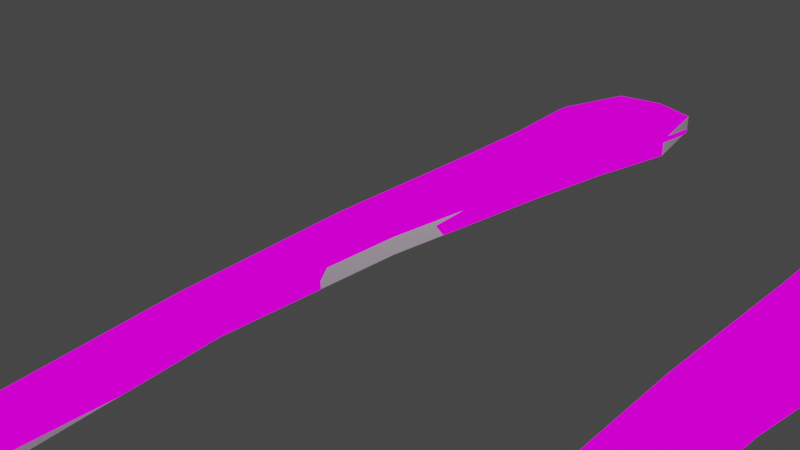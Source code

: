 # Source: BLD_Utensils.blend  (saved by Blender 2.93.20; exported with 4.5.12 LTS)
import bpy
from mathutils import Matrix  # noqa: F401  (used for matrix-valued properties, if any)

bpy.ops.wm.read_factory_settings(use_empty=True)
scene = bpy.context.scene
scene.name = 'Scene'

# ---- collections
col_collection = bpy.data.collections.new('Collection'); scene.collection.children.link(col_collection)
col_fork = bpy.data.collections.new('Fork'); scene.collection.children.link(col_fork)

# ---- images (referenced by path relative to the original .blend; pixels are not part of the script)
import os
ASSET_DIR = os.environ.get("B2B_ASSET_DIR", "")  # directory of the original .blend (textures are referenced by path, not embedded)
HERE = os.path.dirname(os.path.abspath(__file__))  # packed textures are extracted next to this script under _unpacked/

def load_image(name, relpath, width, height, colorspace="sRGB"):
    """Load a texture the original file referenced (path relative to the .blend, or extracted next to this script)."""
    p = next((c for c in (os.path.join(HERE, relpath), os.path.join(ASSET_DIR, relpath)) if relpath and os.path.exists(c)), "")
    if p:
        img = bpy.data.images.load(p, check_existing=True)
        img.name = name
    else:  # same state as the original file: an image datablock whose file is absent (Cycles renders it pink)
        img = bpy.data.images.new(name, width, height)
        img.source = "FILE"
        img.filepath = "//" + (relpath or name)
    img.colorspace_settings.name = colorspace
    return img
img_tex_meatcleaver_png = load_image('TEX_MeatCleaver.png', 'TEX_MeatCleaver.png', 1024, 1024, 'sRGB')

# ---- materials (node trees are filled in below, after node groups)
mat_utensils = bpy.data.materials.new('Utensils')
mat_material = bpy.data.materials.new('Material')
mat_material.alpha_threshold = 0.0
mat_material.line_color = (0.0, 0.0, 0.0, 1.0)

# ---- node groups
ng_auto_smooth = bpy.data.node_groups.new('Auto Smooth', 'GeometryNodeTree')
_s = ng_auto_smooth.interface.new_socket(name='Geometry', in_out='OUTPUT', socket_type='NodeSocketGeometry')
_s = ng_auto_smooth.interface.new_socket(name='Geometry', in_out='INPUT', socket_type='NodeSocketGeometry')
_s = ng_auto_smooth.interface.new_socket(name='Angle', in_out='INPUT', socket_type='NodeSocketFloat')
_s.subtype = 'ANGLE'
_s.min_value = 0.0
_s.max_value = 3.142
ng_auto_smooth.is_modifier = True
_N = ng_auto_smooth.nodes; _L = ng_auto_smooth.links
n0 = _N.new('NodeGroupOutput'); n0.name = 'Group Output'; n0.location = (480, -100)
n1 = _N.new('NodeGroupInput'); n1.name = 'Group Input'; n1.location = (-420, -300)
n2 = _N.new('NodeGroupInput'); n2.name = 'Group Input.001'; n2.location = (-60, -100)
n3 = _N.new('GeometryNodeSetShadeSmooth'); n3.name = 'Set Shade Smooth'; n3.location = (120, -100)
n3.domain = 'EDGE'
n4 = _N.new('GeometryNodeSetShadeSmooth'); n4.name = 'Set Shade Smooth.001'; n4.location = (300, -100)
n5 = _N.new('GeometryNodeInputMeshEdgeAngle'); n5.name = 'Edge Angle'; n5.location = (-420, -220)
n6 = _N.new('GeometryNodeInputEdgeSmooth'); n6.name = 'Is Edge Smooth'; n6.location = (-60, -160)
n7 = _N.new('GeometryNodeInputShadeSmooth'); n7.name = 'Is Face Smooth'; n7.location = (-240, -340)
n8 = _N.new('FunctionNodeBooleanMath'); n8.name = 'Boolean Math'; n8.location = (-60, -220)
n9 = _N.new('FunctionNodeCompare'); n9.name = 'Compare'; n9.location = (-240, -180)
n9.operation = 'LESS_EQUAL'
_L.new(n5.outputs[0], n9.inputs[0])
_L.new(n4.outputs[0], n0.inputs[0])
_L.new(n1.outputs[1], n9.inputs[1])
_L.new(n9.outputs[0], n8.inputs[0])
_L.new(n7.outputs[0], n8.inputs[1])
_L.new(n2.outputs[0], n3.inputs[0])
_L.new(n6.outputs[0], n3.inputs[1])
_L.new(n3.outputs[0], n4.inputs[0])
_L.new(n8.outputs[0], n3.inputs[2])
n0.is_active_output = True

# ---- material node trees
mat_utensils.use_nodes = True; mat_utensils.node_tree.nodes.clear()
_N = mat_utensils.node_tree.nodes; _L = mat_utensils.node_tree.links
n0 = _N.new('ShaderNodeOutputMaterial'); n0.name = 'Material Output'; n0.location = (373, 380)
n1 = _N.new('ShaderNodeTexImage'); n1.name = 'Image Texture'; n1.location = (-180, 417)
n1.image = img_tex_meatcleaver_png
n1.interpolation = 'Closest'
_L.new(n1.outputs[0], n0.inputs[0])
n0.is_active_output = True
mat_material.use_nodes = True; mat_material.node_tree.nodes.clear()
_N = mat_material.node_tree.nodes; _L = mat_material.node_tree.links
n0 = _N.new('ShaderNodeOutputMaterial'); n0.name = 'Material Output'; n0.location = (300, 300)
n1 = _N.new('ShaderNodeBsdfPrincipled'); n1.name = 'Principled BSDF'; n1.location = (10, 300)
n1.distribution = 'GGX'
n1.subsurface_method = 'BURLEY'
n1.inputs[2].default_value = 0.4
n1.inputs[3].default_value = 1.45
n1.inputs[27].default_value = (0.0, 0.0, 0.0, 1.0)
n1.inputs[28].default_value = 1.0
_L.new(n1.outputs[0], n0.inputs[0])
n0.is_active_output = True

# ---- world
world_world = bpy.data.worlds.new('World'); scene.world = world_world
world_world.use_nodes = True; world_world.node_tree.nodes.clear()
_N = world_world.node_tree.nodes; _L = world_world.node_tree.links
n0 = _N.new('ShaderNodeOutputWorld'); n0.name = 'World Output'; n0.location = (300, 300)
n1 = _N.new('ShaderNodeBackground'); n1.name = 'Background'; n1.location = (10, 300)
n1.inputs[0].default_value = (0.05088, 0.05088, 0.05088, 1.0)
_L.new(n1.outputs[0], n0.inputs[0])
n0.is_active_output = True
world_world.color = (0.05088, 0.05088, 0.05088)
world_world.use_sun_shadow = False
world_world.sun_shadow_jitter_overblur = 0.0

# ---- cameras
cam_camera = bpy.data.cameras.new('Camera')
cam_camera.clip_end = 100.0
cam_camera.ortho_scale = 7.314

# ---- lights
light_light = bpy.data.lights.new('Light', 'POINT')
light_light.transmission_factor = 0.0
light_light.energy = 1000.0
light_light.shadow_soft_size = 0.1
light_light.shadow_maximum_resolution = 0.006
light_light.use_absolute_resolution = True

# ---- meshes
me_spoon = bpy.data.meshes.new('Spoon')
me_spoon.from_pydata([(0.7371, 6.893, 0.6355), (0.7371, 6.895, 0.4417), (0.4027, -1.27, -0.1039), (0.4058, -1.267, -0.3379), (-0.7507, 6.893, 0.6355), (-0.7507, 6.895, 0.4417), (-0.4163, -1.27, -0.1039), (-0.006801, 6.894, 0.4417), (-0.006801, 6.893, 0.6355), (-0.5126, 4.852, 0.4417), (-0.398, 2.938, 0.4369), (-0.3118, -0.1817, 0.08018), (0.499, 4.848, 0.6355), (0.3844, 2.932, 0.6306), (0.2982, -0.1916, 0.2764), (-0.3118, -0.1916, 0.2764), (-0.398, 2.932, 0.6306), (-0.5126, 4.848, 0.6355), (0.2982, -0.1817, 0.08018), (0.3844, 2.938, 0.4369), (0.499, 4.852, 0.4417), (-0.006801, 4.85, 0.4417), (-0.006801, 2.933, 0.4367), (-0.006801, -0.1839, 0.08176), (-0.006801, 4.846, 0.6355), (-0.006801, 2.927, 0.6304), (-0.006801, -0.1939, 0.278), (-0.006801, 7.764, 0.4417), (-0.5109, 7.764, 0.4417), (0.4973, 7.763, 0.6355), (0.4973, 7.764, 0.4417), (-0.5109, 7.763, 0.6355), (-0.006801, 7.763, 0.6355), (-0.5967, 5.843, 0.6355), (0.5831, 5.845, 0.4417), (-0.5967, 5.845, 0.4417), (0.5831, 5.843, 0.6355), (-0.006801, 5.844, 0.4417), (-0.006801, 5.841, 0.6355), (-0.4194, -1.267, -0.3379), (-0.006801, -1.281, -0.1027), (-0.006801, -1.277, -0.3368), (1.337, -3.867, -0.1533), (1.124, -3.86, -0.4119), (-1.138, -3.86, -0.4119), (-0.006802, -3.923, -0.6877), (-0.006802, -3.932, -0.39), (-1.351, -3.867, -0.1533), (0.7462, -5.143, -0.04966), (0.6278, -4.963, -0.3222), (-0.6414, -4.963, -0.3222), (-0.006802, -5.293, -0.213), (-0.006802, -5.578, 0.01326), (-0.7598, -5.143, -0.04966), (1.085, -1.992, -0.1612), (1.414, -2.816, -0.1868), (1.23, -2.733, -0.4286), (0.9338, -1.894, -0.3979), (-1.244, -2.733, -0.4286), (-0.9474, -1.894, -0.3979), (-0.006802, -1.934, -0.5408), (-0.006802, -2.78, -0.7126), (-0.006802, -2.875, -0.4881), (-0.006802, -2.016, -0.3419), (-1.428, -2.816, -0.1868), (-1.123, -1.969, -0.1606)], [], [(26, 15, 6, 40), (3, 54, 57), (35, 33, 4, 5), (23, 18, 3, 41), (18, 14, 2, 3), (0, 1, 30, 29), (4, 8, 32, 31), (11, 23, 41, 39), (55, 62, 46, 42), (14, 26, 40, 2), (36, 38, 24, 12), (12, 24, 25, 13), (13, 25, 26, 14), (35, 37, 21, 9), (9, 21, 22, 10), (10, 22, 23, 11), (34, 36, 12, 20), (20, 12, 13, 19), (19, 13, 14, 18), (37, 34, 20, 21), (21, 20, 19, 22), (22, 19, 18, 23), (39, 6, 15, 11), (11, 15, 16, 10), (10, 16, 17, 9), (38, 33, 17, 24), (24, 17, 16, 25), (25, 16, 15, 26), (27, 32, 29, 30), (28, 31, 32, 27), (5, 4, 31, 28), (1, 7, 27, 30), (7, 5, 28, 27), (8, 0, 29, 32), (8, 4, 33, 38), (7, 1, 34, 37), (1, 0, 36, 34), (5, 7, 37, 35), (0, 8, 38, 36), (9, 17, 33, 35), (64, 58, 44, 47), (39, 59, 65), (39, 65, 6), (58, 61, 45, 44), (39, 41, 60, 59), (45, 43, 49, 51), (43, 42, 48, 49), (56, 55, 42, 43), (40, 6, 65, 63), (61, 56, 43, 45), (41, 3, 57, 60), (51, 52, 53, 50), (49, 48, 52, 51), (47, 44, 50, 53), (44, 45, 51, 50), (42, 46, 52, 48), (46, 47, 53, 52), (2, 40, 63, 54), (62, 64, 47, 46), (55, 56, 57, 54), (59, 60, 61, 58), (58, 64, 65, 59), (63, 65, 64, 62), (60, 57, 56, 61), (54, 63, 62, 55), (3, 2, 54)])
me_spoon.polygons.foreach_set('use_smooth', [True] * 66)
_k = set([(1, 30), (1, 34), (2, 54), (3, 18), (5, 28), (5, 35), (6, 65), (9, 10), (9, 35), (10, 11), (11, 39), (18, 19), (19, 20), (20, 34), (27, 28), (27, 30), (42, 48), (42, 55), (47, 53), (47, 64), (48, 52), (52, 53), (54, 55), (64, 65)])
me_spoon.attributes.new('sharp_edge', 'BOOLEAN', 'EDGE').data.foreach_set('value', [ (min(e.vertices), max(e.vertices)) in _k for e in me_spoon.edges])
_uv = me_spoon.uv_layers.new(name='UVMap')
_uv.uv.foreach_set('vector', [0.3203, 0.8633, 0.3906, 0.8633, 0.3906, 1.0, 0.3203, 1.0, 0.75, 0.6641, 0.8008, 0.6016, 0.7891, 0.6133, 0.6523, 0.2148, 0.6328, 0.2148, 0.6406, 0.09766, 0.6641, 0.1016, 0.3203, 0.8633, 0.3906, 0.8633, 0.3906, 1.0, 0.3203, 1.0, 0.7031, 0.1211, 0.6797, 0.125, 0.7109, 0.003906, 0.7383, 0.0, 0.707, 0.9023, 0.7305, 0.8984, 0.7383, 1.0, 0.7148, 1.0, 0.3906, 0.1094, 0.3203, 0.1094, 0.3203, 0.01562, 0.3906, 0.01562, 0.3906, 0.8633, 0.3203, 0.8633, 0.3203, 1.0, 0.3906, 1.0, 0.832, 0.5391, 0.7188, 0.5312, 0.7188, 0.4492, 0.8242, 0.4492, 0.3906, 0.8633, 0.3203, 0.8633, 0.3203, 1.0, 0.3906, 1.0, 0.3906, 0.2227, 0.3203, 0.2227, 0.3203, 0.332, 0.3906, 0.332, 0.3906, 0.332, 0.3203, 0.332, 0.3203, 0.5469, 0.3906, 0.5469, 0.3906, 0.5469, 0.3203, 0.5469, 0.3203, 0.8633, 0.3906, 0.8633, 0.3906, 0.2227, 0.3203, 0.2227, 0.3203, 0.332, 0.3906, 0.332, 0.3906, 0.332, 0.3203, 0.332, 0.3203, 0.5469, 0.3906, 0.5469, 0.3906, 0.5469, 0.3203, 0.5469, 0.3203, 0.8633, 0.3906, 0.8633, 0.7188, 0.7852, 0.6992, 0.7852, 0.6875, 0.6758, 0.7109, 0.6758, 0.7109, 0.6758, 0.6875, 0.6758, 0.6719, 0.4688, 0.6914, 0.4648, 0.6914, 0.4648, 0.6719, 0.4688, 0.6797, 0.125, 0.7031, 0.1211, 0.3203, 0.2227, 0.3906, 0.2227, 0.3906, 0.332, 0.3203, 0.332, 0.3203, 0.332, 0.3906, 0.332, 0.3906, 0.5469, 0.3203, 0.5469, 0.3203, 0.5469, 0.3906, 0.5469, 0.3906, 0.8633, 0.3203, 0.8633, 0.6719, 1.0, 0.6445, 0.9961, 0.6133, 0.875, 0.6367, 0.8789, 0.6367, 0.8789, 0.6133, 0.875, 0.6055, 0.5312, 0.625, 0.5352, 0.625, 0.5352, 0.6055, 0.5312, 0.6211, 0.3242, 0.6445, 0.3242, 0.3203, 0.2227, 0.3906, 0.2227, 0.3906, 0.332, 0.3203, 0.332, 0.3203, 0.332, 0.3906, 0.332, 0.3906, 0.5469, 0.3203, 0.5469, 0.3203, 0.5469, 0.3906, 0.5469, 0.3906, 0.8633, 0.3203, 0.8633, 0.8281, 0.168, 0.8516, 0.168, 0.8516, 0.2266, 0.8281, 0.2266, 0.8516, 0.168, 0.8281, 0.168, 0.8281, 0.1133, 0.8516, 0.1133, 0.6641, 0.1016, 0.6406, 0.09766, 0.6484, 0.0, 0.6719, 0.0, 0.3906, 0.1094, 0.3203, 0.1094, 0.3203, 0.01562, 0.3906, 0.01562, 0.3203, 0.1094, 0.3906, 0.1094, 0.3906, 0.01562, 0.3203, 0.01562, 0.3203, 0.1094, 0.3906, 0.1094, 0.3906, 0.01562, 0.3203, 0.01562, 0.3203, 0.1094, 0.3906, 0.1094, 0.3906, 0.2227, 0.3203, 0.2227, 0.3203, 0.1094, 0.3906, 0.1094, 0.3906, 0.2227, 0.3203, 0.2227, 0.7305, 0.8984, 0.707, 0.9023, 0.6992, 0.7852, 0.7188, 0.7852, 0.3906, 0.1094, 0.3203, 0.1094, 0.3203, 0.2227, 0.3906, 0.2227, 0.3906, 0.1094, 0.3203, 0.1094, 0.3203, 0.2227, 0.3906, 0.2227, 0.6445, 0.3242, 0.6211, 0.3242, 0.6328, 0.2148, 0.6523, 0.2148, 0.6836, 0.3359, 0.6172, 0.543, 0.625, 0.457, 0.6055, 0.4492, 0.6836, 0.6641, 0.6406, 0.6133, 0.625, 0.6094, 0.6836, 0.6641, 0.625, 0.6094, 0.6836, 0.6641, 0.6172, 0.543, 0.7188, 0.5391, 0.7188, 0.4492, 0.625, 0.457, 0.6836, 0.6641, 0.7188, 0.6641, 0.7188, 0.6094, 0.6406, 0.6133, 0.7188, 0.4492, 0.8086, 0.457, 0.7656, 0.3594, 0.7188, 0.3359, 0.8086, 0.457, 0.8242, 0.4492, 0.7773, 0.3477, 0.7656, 0.3594, 0.8125, 0.543, 0.832, 0.5391, 0.8242, 0.4492, 0.8086, 0.457, 0.7188, 0.6641, 0.6836, 0.6641, 0.625, 0.6094, 0.7188, 0.6016, 0.7188, 0.5391, 0.8125, 0.543, 0.8086, 0.457, 0.7188, 0.4492, 0.7188, 0.6641, 0.75, 0.6641, 0.7891, 0.6133, 0.7188, 0.6094, 0.7188, 0.3359, 0.7188, 0.3125, 0.6523, 0.3477, 0.6641, 0.3594, 0.7656, 0.3594, 0.7773, 0.3477, 0.7188, 0.3125, 0.7188, 0.3359, 0.6055, 0.4492, 0.625, 0.457, 0.6641, 0.3594, 0.6523, 0.3477, 0.625, 0.457, 0.7188, 0.4492, 0.7188, 0.3359, 0.6641, 0.3594, 0.8242, 0.4492, 0.7188, 0.4492, 0.7188, 0.3125, 0.7773, 0.3477, 0.7188, 0.4492, 0.6055, 0.4492, 0.6523, 0.3477, 0.7188, 0.3125, 0.75, 0.6641, 0.7188, 0.6641, 0.7188, 0.6016, 0.8008, 0.6016, 0.7188, 0.5312, 0.6836, 0.3359, 0.6055, 0.4492, 0.7188, 0.4492, 0.832, 0.5391, 0.8125, 0.543, 0.7891, 0.6133, 0.8008, 0.6016, 0.6406, 0.6133, 0.7188, 0.6094, 0.7188, 0.5391, 0.6172, 0.543, 0.6172, 0.543, 0.6836, 0.3359, 0.625, 0.6094, 0.6406, 0.6133, 0.7188, 0.6016, 0.625, 0.6094, 0.6836, 0.3359, 0.7188, 0.5312, 0.7188, 0.6094, 0.7891, 0.6133, 0.8125, 0.543, 0.7188, 0.5391, 0.8008, 0.6016, 0.7188, 0.6016, 0.7188, 0.5312, 0.832, 0.5391, 0.75, 0.6641, 0.75, 0.6641, 0.8008, 0.6016])
me_spoon.materials.append(mat_utensils)
me_spoon.use_remesh_preserve_volume = False
me_spoon.use_remesh_preserve_attributes = False
me_spoon.use_mirror_vertex_groups = False
me_spoon.update()
me_cube_002 = bpy.data.meshes.new('Cube.002')
me_cube_002.from_pydata([(0.6835, 7.985, 0.1332), (0.6835, 7.985, -0.1241), (-0.8043, 7.985, 0.1332), (-0.8043, 7.985, -0.1241), (-0.06038, 7.985, -0.1241), (-0.06038, 7.985, 0.1332), (-0.729, 5.542, -0.1241), (-0.729, 3.098, -0.1307), (0.6082, 5.542, 0.1332), (0.6082, 3.098, 0.1264), (-0.729, 3.098, 0.1264), (-0.729, 5.542, 0.1332), (0.6082, 3.098, -0.1307), (0.6082, 5.542, -0.1241), (-0.06038, 5.542, -0.1241), (-0.06038, 3.098, -0.1307), (-0.06038, 5.542, 0.1332), (-0.06038, 3.098, 0.1264), (-0.06038, 8.932, -0.1241), (-0.5645, 8.932, -0.1241), (0.4437, 8.932, 0.1332), (0.4437, 8.932, -0.1241), (-0.5645, 8.932, 0.1332), (-0.06038, 8.932, 0.1332), (-0.7512, 6.764, 0.1332), (0.6304, 6.764, -0.1241), (-0.7512, 6.764, -0.1241), (0.6304, 6.764, 0.1332), (-0.06038, 6.764, -0.1241), (-0.06038, 6.764, 0.1332), (0.6082, -8.645, 0.09484), (-0.9567, -8.645, -0.0009702), (0.6082, -8.645, -0.09678), (-0.1743, -8.645, -0.06623), (-0.1743, -8.645, 0.06429), (-0.5435, -13.0, -0.0009702), (0.6082, -13.0, 0.07052), (0.6082, -13.0, -0.07246), (-0.04982, -13.55, -0.06623), (-0.06241, -1.846, 0.05886), (-0.06038, -1.6, 0.08021), (-0.06241, -1.845, -0.06081), (-0.06038, -1.599, -0.08444), (0.6082, -1.599, -0.123), (0.6082, -1.845, -0.09129), (-0.733, -1.846, -0.0009702), (-0.729, -1.6, 0.05587), (0.6082, -1.6, 0.1187), (0.6082, -1.846, 0.08935), (-0.729, -1.599, -0.0601), (-0.04982, -13.55, 0.06429)], [], [(15, 12, 43, 42), (26, 24, 2, 3), (0, 1, 21, 20), (2, 5, 23, 22), (27, 29, 16, 8), (8, 16, 17, 9), (26, 28, 14, 6), (6, 14, 15, 7), (25, 27, 8, 13), (13, 8, 9, 12), (28, 25, 13, 14), (14, 13, 12, 15), (45, 41, 33, 31), (7, 10, 11, 6), (29, 24, 11, 16), (16, 11, 10, 17), (17, 10, 46, 40), (18, 23, 20, 21), (19, 22, 23, 18), (3, 2, 22, 19), (1, 4, 18, 21), (4, 3, 19, 18), (5, 0, 20, 23), (5, 2, 24, 29), (4, 1, 25, 28), (1, 0, 27, 25), (3, 4, 28, 26), (0, 5, 29, 27), (6, 11, 24, 26), (48, 39, 34, 30), (32, 30, 36, 37), (44, 48, 30, 32), (12, 9, 47, 43), (9, 17, 40, 47), (7, 15, 42, 49), (41, 44, 32, 33), (10, 7, 49, 46), (35, 31, 33, 38), (50, 36, 30, 34), (33, 32, 37, 38), (38, 37, 36, 50), (31, 35, 50, 34), (44, 41, 42, 43), (48, 44, 43, 47), (46, 49, 45), (45, 39, 40, 46), (41, 45, 49, 42), (39, 48, 47, 40), (39, 45, 31, 34), (38, 50, 35)])
me_cube_002.polygons.foreach_set('use_smooth', [True] * 50)
_k = set([(0, 20), (0, 27), (1, 21), (1, 25), (2, 22), (2, 24), (3, 19), (3, 26), (6, 7), (6, 26), (7, 49), (8, 9), (8, 27), (9, 47), (10, 11), (10, 46), (11, 24), (12, 13), (12, 43), (13, 25), (18, 19), (18, 21), (20, 23), (22, 23), (30, 36), (30, 48), (31, 35), (31, 45), (32, 37), (32, 44), (35, 38), (35, 50), (36, 50), (37, 38), (39, 45), (39, 48), (41, 44), (41, 45), (43, 44), (45, 46), (45, 49), (47, 48)])
me_cube_002.attributes.new('sharp_edge', 'BOOLEAN', 'EDGE').data.foreach_set('value', [ (min(e.vertices), max(e.vertices)) in _k for e in me_cube_002.edges])
_uv = me_cube_002.uv_layers.new(name='UVMap')
_uv.uv.foreach_set('vector', [0.3203, 0.5469, 0.3906, 0.5469, 0.3906, 0.9766, 0.3203, 0.9766, 0.4141, 0.2227, 0.3906, 0.2227, 0.3906, 0.1094, 0.4141, 0.1094, 0.3906, 0.1094, 0.4141, 0.1094, 0.4141, 0.01562, 0.3906, 0.01562, 0.3906, 0.1094, 0.3203, 0.1094, 0.3203, 0.01562, 0.3906, 0.01562, 0.3906, 0.2227, 0.3203, 0.2227, 0.3203, 0.332, 0.3906, 0.332, 0.3906, 0.332, 0.3203, 0.332, 0.3203, 0.5469, 0.3906, 0.5469, 0.3906, 0.2227, 0.3203, 0.2227, 0.3203, 0.332, 0.3906, 0.332, 0.3906, 0.332, 0.3203, 0.332, 0.3203, 0.5469, 0.3906, 0.5469, 0.4141, 0.2227, 0.3906, 0.2227, 0.3906, 0.332, 0.4141, 0.332, 0.4141, 0.332, 0.3906, 0.332, 0.3906, 0.5469, 0.4141, 0.5469, 0.3203, 0.2227, 0.3906, 0.2227, 0.3906, 0.332, 0.3203, 0.332, 0.3203, 0.332, 0.3906, 0.332, 0.3906, 0.5469, 0.3203, 0.5469, 0.6719, 0.9648, 0.7266, 0.9648, 0.7188, 0.4141, 0.6523, 0.4141, 0.4141, 0.5469, 0.3906, 0.5469, 0.3906, 0.332, 0.4141, 0.332, 0.3203, 0.2227, 0.3906, 0.2227, 0.3906, 0.332, 0.3203, 0.332, 0.3203, 0.332, 0.3906, 0.332, 0.3906, 0.5469, 0.3203, 0.5469, 0.3203, 0.5469, 0.3906, 0.5469, 0.3906, 0.9766, 0.3203, 0.9766, 0.4766, 0.01562, 0.4766, 0.0, 0.4141, 0.0, 0.4141, 0.01562, 0.4141, 0.01562, 0.4141, 0.0, 0.4766, 0.0, 0.4766, 0.01562, 0.4141, 0.1094, 0.3906, 0.1094, 0.3906, 0.01562, 0.4141, 0.01562, 0.3906, 0.1094, 0.3203, 0.1094, 0.3203, 0.01562, 0.3906, 0.01562, 0.3203, 0.1094, 0.3906, 0.1094, 0.3906, 0.01562, 0.3203, 0.01562, 0.3203, 0.1094, 0.3906, 0.1094, 0.3906, 0.01562, 0.3203, 0.01562, 0.3203, 0.1094, 0.3906, 0.1094, 0.3906, 0.2227, 0.3203, 0.2227, 0.3203, 0.1094, 0.3906, 0.1094, 0.3906, 0.2227, 0.3203, 0.2227, 0.4141, 0.1094, 0.3906, 0.1094, 0.3906, 0.2227, 0.4141, 0.2227, 0.3906, 0.1094, 0.3203, 0.1094, 0.3203, 0.2227, 0.3906, 0.2227, 0.3906, 0.1094, 0.3203, 0.1094, 0.3203, 0.2227, 0.3906, 0.2227, 0.4141, 0.332, 0.3906, 0.332, 0.3906, 0.2227, 0.4141, 0.2227, 0.7773, 0.9648, 0.7266, 0.9648, 0.7188, 0.4141, 0.7773, 0.4141, 0.7773, 0.4141, 0.7773, 0.4141, 0.7773, 0.05469, 0.7773, 0.05469, 0.7773, 0.9648, 0.7773, 0.9648, 0.7773, 0.4141, 0.7773, 0.4141, 0.4141, 0.5469, 0.3906, 0.5469, 0.3906, 0.9766, 0.4141, 0.9766, 0.3906, 0.5469, 0.3203, 0.5469, 0.3203, 0.9766, 0.3906, 0.9766, 0.3906, 0.5469, 0.3203, 0.5469, 0.3203, 0.9766, 0.3906, 0.9766, 0.7266, 0.9648, 0.7773, 0.9648, 0.7773, 0.4141, 0.7188, 0.4141, 0.3906, 0.5469, 0.4141, 0.5469, 0.4141, 0.9766, 0.3906, 0.9766, 0.6836, 0.05469, 0.6523, 0.4141, 0.7188, 0.4141, 0.7266, 0.007812, 0.7266, 0.007812, 0.7773, 0.05469, 0.7773, 0.4141, 0.7188, 0.4141, 0.7188, 0.4141, 0.7773, 0.4141, 0.7773, 0.05469, 0.7266, 0.007812, 0.7266, 0.007812, 0.7773, 0.05469, 0.7773, 0.05469, 0.7266, 0.007812, 0.6523, 0.4141, 0.6836, 0.05469, 0.7266, 0.007812, 0.7188, 0.4141, 0.3906, 1.0, 0.3203, 1.0, 0.3203, 0.9766, 0.3906, 0.9766, 0.3906, 1.0, 0.4141, 1.0, 0.4141, 0.9766, 0.3906, 0.9766, 0.3906, 0.9766, 0.4141, 0.9766, 0.3906, 1.0, 0.3906, 1.0, 0.3203, 1.0, 0.3203, 0.9766, 0.3906, 0.9766, 0.3203, 1.0, 0.3906, 1.0, 0.3906, 0.9766, 0.3203, 0.9766, 0.3203, 1.0, 0.3906, 1.0, 0.3906, 0.9766, 0.3203, 0.9766, 0.7266, 0.9648, 0.6719, 0.9648, 0.6523, 0.4141, 0.7188, 0.4141, 0.7266, 0.007812, 0.7266, 0.007812, 0.6836, 0.05469])
me_cube_002.materials.append(mat_utensils)
me_cube_002.use_remesh_preserve_volume = False
me_cube_002.use_remesh_preserve_attributes = False
me_cube_002.use_mirror_vertex_groups = False
me_cube_002.update()
me_cube_001 = bpy.data.meshes.new('Cube.001')
me_cube_001.from_pydata([(-0.8093, -3.725, -0.1129), (-0.8093, -3.725, 0.1129), (-0.8046, 3.718, 0.1129), (-0.8046, 3.718, -0.1128), (0.8088, 3.718, 0.1129), (0.8088, 3.718, -0.1129), (0.8043, -3.723, 0.1129), (0.8043, -3.723, -0.1129), (-0.5075, -3.717, -0.4568), (-0.5075, -3.717, 0.4568), (-0.5034, 3.718, -0.4568), (-0.5034, 3.718, 0.4568), (0.5034, -3.718, -0.4568), (0.5034, -3.718, 0.4568), (0.5076, 3.718, -0.4568), (0.5076, 3.718, 0.4568), (-0.8093, -4.092, -0.1295), (-0.8093, -4.092, 0.1295), (1.365, -4.208, 0.05908), (1.365, -4.208, -0.05908), (2.595, -4.452, 0.0), (0.9474, -12.94, 0.05908), (2.409, -12.91, 0.0), (0.9474, -12.94, -0.05908), (-1.587, -11.33, -0.1295), (-1.587, -11.33, 0.1295), (-0.8475, -6.324, 0.1295), (-1.059, -8.997, 0.1295), (1.255, -11.37, 0.05908), (1.405, -6.403, 0.05908), (1.396, -9.076, 0.05908), (-0.8475, -6.324, -0.1295), (-1.059, -8.997, -0.1295), (1.255, -11.37, -0.05908), (2.611, -6.408, 0.0), (2.537, -11.36, 0.0), (2.587, -9.081, 0.0), (1.405, -6.403, -0.05908), (1.396, -9.076, -0.05908), (-1.718, -12.02, 0.1295), (-0.8238, -13.0, 0.1295), (-1.528, -12.71, 0.1295), (-1.408, -12.21, 0.1295), (-1.272, -12.5, 0.1295), (-1.282, -11.91, 0.1295), (-0.9521, -12.62, 0.1295), (-0.9639, -11.79, 0.1295), (-0.507, -12.21, 0.1295), (-0.6343, -12.5, 0.1295), (-0.6455, -11.91, 0.1295), (-1.718, -12.02, -0.1295), (-0.8238, -13.0, -0.1295), (-1.528, -12.71, -0.1295), (-1.408, -12.21, -0.1295), (-1.272, -12.5, -0.1295), (-1.282, -11.91, -0.1295), (-0.6455, -11.91, 0.0), (-1.282, -11.91, 0.0), (-0.9521, -12.62, 0.0), (-1.408, -12.21, 0.0), (-1.272, -12.5, 0.0), (-0.9639, -11.79, 0.0), (-0.507, -12.21, 0.0), (-0.6343, -12.5, 0.0), (-0.9521, -12.62, -0.1295), (-0.9639, -11.79, -0.1295), (-0.507, -12.21, -0.1295), (-0.6343, -12.5, -0.1295), (-0.6455, -11.91, -0.1295)], [], [(15, 11, 9, 13), (3, 5, 14, 10), (6, 13, 9, 1), (6, 1, 17, 18), (27, 32, 24, 25), (2, 11, 15, 4), (2, 3, 0, 1), (8, 0, 3, 10), (0, 16, 17, 1), (9, 11, 2, 1), (15, 13, 6, 4), (35, 28, 21, 22), (41, 52, 51, 40), (14, 5, 7, 12), (54, 64, 52), (37, 38, 32, 31), (43, 41, 45), (46, 49, 28), (18, 29, 34, 20), (65, 33, 68), (18, 20, 19), (18, 17, 26, 29), (24, 50, 39, 25), (39, 50, 52, 41), (38, 37, 34, 36), (33, 38, 36, 35), (29, 26, 27, 30), (30, 27, 25, 28), (38, 33, 24, 32), (28, 35, 36, 30), (30, 36, 34, 29), (4, 5, 3, 2), (53, 52, 50), (43, 42, 41), (42, 39, 41), (41, 40, 45), (48, 45, 40), (40, 21, 48), (21, 28, 47), (48, 21, 47), (25, 39, 44), (39, 42, 44), (25, 44, 46), (49, 47, 28), (25, 46, 28), (24, 55, 50), (50, 55, 53), (63, 62, 66, 67), (62, 56, 68, 66), (57, 55, 65, 61), (24, 33, 65), (58, 63, 67, 64), (68, 33, 66), (51, 67, 23), (23, 66, 33), (18, 19, 7, 6), (24, 65, 55), (62, 47, 49, 56), (63, 48, 47, 62), (57, 61, 46, 44), (60, 59, 42, 43), (6, 7, 5, 4), (55, 57, 59, 53), (60, 43, 45, 58), (58, 45, 48, 63), (60, 54, 53, 59), (67, 66, 23), (65, 68, 56, 61), (44, 42, 59, 57), (26, 31, 32, 27), (19, 20, 34, 37), (60, 58, 64, 54), (46, 61, 56, 49), (52, 64, 51), (67, 51, 64), (7, 19, 16, 0), (19, 37, 31, 16), (40, 51, 23, 21), (21, 23, 22), (54, 52, 53), (35, 22, 23, 33), (7, 0, 8, 12), (14, 12, 8, 10), (16, 31, 26, 17)])
me_cube_001.polygons.foreach_set('use_smooth', [True] * 84)
_k = set([(0, 1), (0, 3), (0, 7), (0, 16), (1, 2), (1, 6), (1, 17), (2, 4), (3, 5), (4, 6), (5, 7), (6, 7), (6, 18), (7, 19), (16, 31), (17, 26), (19, 20), (20, 34), (21, 22), (21, 40), (22, 23), (22, 35), (23, 51), (24, 32), (24, 50), (25, 27), (25, 39), (26, 27), (31, 32), (34, 36), (35, 36), (39, 41), (40, 41), (42, 43), (42, 44), (43, 45), (44, 46), (45, 48), (46, 49), (47, 48), (47, 49), (50, 52), (51, 52), (53, 54), (53, 55), (54, 64), (55, 65), (64, 67), (65, 68), (66, 67), (66, 68)])
me_cube_001.attributes.new('sharp_edge', 'BOOLEAN', 'EDGE').data.foreach_set('value', [ (min(e.vertices), max(e.vertices)) in _k for e in me_cube_001.edges])
_uv = me_cube_001.uv_layers.new(name='UVMap')
_uv.uv.foreach_set('vector', [0.05469, 0.03906, 0.1797, 0.03906, 0.1797, 0.9609, 0.05469, 0.9609, 0.2187, 1.0, 0.01953, 1.0, 0.05469, 0.9609, 0.1797, 0.9609, 0.01953, 1.0, 0.05469, 0.9609, 0.1797, 0.9609, 0.2187, 1.0, 0.75, 1.0, 0.5781, 0.9844, 0.582, 0.9453, 0.8125, 0.9531, 0.707, 0.3711, 0.7305, 0.3711, 0.7305, 0.5234, 0.707, 0.5234, 0.2188, 0.0, 0.1797, 0.03906, 0.05469, 0.03906, 0.01953, 0.0, 0.6875, 0.01953, 0.7188, 0.01953, 0.7188, 0.9922, 0.6875, 0.9922, 0.1797, 0.03906, 0.2363, 0.03906, 0.2363, 0.9609, 0.1797, 0.9609, 0.7305, 0.02344, 0.7305, 0.05859, 0.707, 0.05859, 0.707, 0.02344, 0.1797, 0.9609, 0.1797, 0.03906, 0.2363, 0.03906, 0.2363, 0.9609, 0.05469, 0.03906, 0.05469, 0.9609, 0.001953, 0.9609, 0.001953, 0.03906, 1.0, 0.2031, 0.8633, 0.1914, 0.8438, 0.02344, 1.0, 0.03906, 0.707, 0.6172, 0.7305, 0.6172, 0.7305, 0.668, 0.707, 0.668, 0.05469, 0.9609, 0.001953, 0.9609, 0.001953, 0.03906, 0.05469, 0.03906, 0.6055, 0.05078, 0.6406, 0.03906, 0.5781, 0.02344, 0.8359, 0.7188, 0.8594, 0.4375, 0.5977, 0.4219, 0.5977, 0.7109, 0.6055, 0.05078, 0.5781, 0.02344, 0.6406, 0.03906, 0.6328, 0.1289, 0.668, 0.1172, 0.8633, 0.1914, 0.8125, 0.9531, 0.8359, 0.7188, 0.9648, 0.7305, 0.9453, 0.9375, 0.6328, 0.1289, 0.8633, 0.1914, 0.668, 0.1172, 0.7891, 0.75, 0.793, 0.6172, 0.8008, 0.75, 0.8125, 0.9531, 0.582, 0.9453, 0.5977, 0.7109, 0.8359, 0.7188, 0.7305, 0.5234, 0.7305, 0.5703, 0.707, 0.5703, 0.707, 0.5234, 0.707, 0.5703, 0.7305, 0.5703, 0.7305, 0.6172, 0.707, 0.6172, 0.8594, 0.4375, 0.8359, 0.7188, 0.9648, 0.7305, 0.9844, 0.4453, 0.8633, 0.1914, 0.8594, 0.4375, 0.9844, 0.4453, 1.0, 0.2031, 0.8359, 0.7188, 0.5977, 0.7109, 0.5977, 0.4219, 0.8594, 0.4375, 0.8594, 0.4375, 0.5977, 0.4219, 0.5625, 0.1719, 0.8633, 0.1914, 0.8594, 0.4375, 0.8633, 0.1914, 0.5625, 0.1719, 0.5977, 0.4219, 0.8633, 0.1914, 1.0, 0.2031, 0.9844, 0.4453, 0.8594, 0.4375, 0.8594, 0.4375, 0.9844, 0.4453, 0.9648, 0.7305, 0.8359, 0.7188, 0.7773, 0.2305, 0.7461, 0.2305, 0.7461, 0.01953, 0.7773, 0.01953, 0.5898, 0.07812, 0.5781, 0.02344, 0.5547, 0.09375, 0.6055, 0.05078, 0.5898, 0.07812, 0.5781, 0.02344, 0.5898, 0.07812, 0.5547, 0.09375, 0.5781, 0.02344, 0.5781, 0.02344, 0.6562, 0.0, 0.6406, 0.03906, 0.6719, 0.05469, 0.6406, 0.03906, 0.6562, 0.0, 0.6562, 0.0, 0.8438, 0.02344, 0.6719, 0.05469, 0.8438, 0.02344, 0.8633, 0.1914, 0.6836, 0.08594, 0.6719, 0.05469, 0.8438, 0.02344, 0.6836, 0.08594, 0.5625, 0.1719, 0.5547, 0.09375, 0.5977, 0.1133, 0.5547, 0.09375, 0.5898, 0.07812, 0.5977, 0.1133, 0.5625, 0.1719, 0.5977, 0.1133, 0.6328, 0.1289, 0.668, 0.1172, 0.6836, 0.08594, 0.8633, 0.1914, 0.5625, 0.1719, 0.6328, 0.1289, 0.8633, 0.1914, 0.5625, 0.1719, 0.5977, 0.1133, 0.5547, 0.09375, 0.5547, 0.09375, 0.5977, 0.1133, 0.5898, 0.07812, 0.6719, 0.05469, 0.6836, 0.08594, 0.6836, 0.08594, 0.6719, 0.05469, 0.6836, 0.08594, 0.668, 0.1172, 0.668, 0.1172, 0.6836, 0.08594, 0.5977, 0.1133, 0.5977, 0.1133, 0.6328, 0.1289, 0.6328, 0.1289, 0.5625, 0.1719, 0.8633, 0.1914, 0.6328, 0.1289, 0.6406, 0.03906, 0.6719, 0.05469, 0.6719, 0.05469, 0.6406, 0.03906, 0.668, 0.1172, 0.8633, 0.1914, 0.6836, 0.08594, 0.6562, 0.0, 0.6719, 0.05469, 0.8438, 0.02344, 0.8438, 0.02344, 0.6836, 0.08594, 0.8633, 0.1914, 0.7891, 0.75, 0.8008, 0.75, 0.8086, 0.8281, 0.7852, 0.8281, 0.5625, 0.1719, 0.6328, 0.1289, 0.5977, 0.1133, 0.6836, 0.08594, 0.6836, 0.08594, 0.668, 0.1172, 0.668, 0.1172, 0.6719, 0.05469, 0.6719, 0.05469, 0.6836, 0.08594, 0.6836, 0.08594, 0.5977, 0.1133, 0.6328, 0.1289, 0.6328, 0.1289, 0.5977, 0.1133, 0.6055, 0.05078, 0.5898, 0.07812, 0.5898, 0.07812, 0.6055, 0.05078, 0.7188, 0.01953, 0.7461, 0.01953, 0.7461, 0.9922, 0.7188, 0.9922, 0.5977, 0.1133, 0.5977, 0.1133, 0.5898, 0.07812, 0.5898, 0.07812, 0.6055, 0.05078, 0.6055, 0.05078, 0.6406, 0.03906, 0.6406, 0.03906, 0.6406, 0.03906, 0.6406, 0.03906, 0.6719, 0.05469, 0.6719, 0.05469, 0.6055, 0.05078, 0.6055, 0.05078, 0.5898, 0.07812, 0.5898, 0.07812, 0.6719, 0.05469, 0.6836, 0.08594, 0.8438, 0.02344, 0.6328, 0.1289, 0.668, 0.1172, 0.668, 0.1172, 0.6328, 0.1289, 0.5977, 0.1133, 0.5898, 0.07812, 0.5898, 0.07812, 0.5977, 0.1133, 0.707, 0.1992, 0.7305, 0.1992, 0.7305, 0.3711, 0.707, 0.3711, 0.8125, 0.9531, 0.9453, 0.9375, 0.9648, 0.7305, 0.8359, 0.7188, 0.6055, 0.05078, 0.6406, 0.03906, 0.6406, 0.03906, 0.6055, 0.05078, 0.6328, 0.1289, 0.6328, 0.1289, 0.668, 0.1172, 0.668, 0.1172, 0.5781, 0.02344, 0.6406, 0.03906, 0.6562, 0.0, 0.6719, 0.05469, 0.6562, 0.0, 0.6406, 0.03906, 0.75, 1.0, 0.8125, 0.9531, 0.582, 0.9453, 0.5781, 0.9844, 0.8125, 0.9531, 0.8359, 0.7188, 0.5977, 0.7109, 0.582, 0.9453, 0.707, 0.668, 0.7305, 0.668, 0.7305, 0.7812, 0.707, 0.7812, 0.707, 0.7812, 0.7305, 0.7812, 0.7188, 0.9844, 0.6055, 0.05078, 0.5781, 0.02344, 0.5898, 0.07812, 1.0, 0.2031, 1.0, 0.03906, 0.8438, 0.02344, 0.8633, 0.1914, 0.01953, 0.0, 0.2188, 0.0, 0.1797, 0.03906, 0.05469, 0.03906, 0.05469, 0.9609, 0.05469, 0.03906, 0.1797, 0.03906, 0.1797, 0.9609, 0.7305, 0.05859, 0.7305, 0.1992, 0.707, 0.1992, 0.707, 0.05859])
me_cube_001.materials.append(mat_utensils)
me_cube_001.use_remesh_fix_poles = True
me_cube_001.use_remesh_preserve_attributes = False
me_cube_001.use_paint_bone_selection = False
me_cube_001.use_paint_mask = True
me_cube_001.update()
me_fork = bpy.data.meshes.new('Fork')
me_fork.from_pydata([(0.7439, 3.513, 0.09692), (0.7439, 3.514, -0.09692), (0.305, -4.681, -0.333), (0.3049, -4.657, -0.5253), (-0.7439, 3.513, 0.09692), (-0.7439, 3.514, -0.09692), (-0.305, -4.681, -0.333), (0.0, 3.515, -0.09692), (0.0, 3.514, 0.09692), (-0.5058, 1.471, -0.09692), (-0.3912, -0.441, -0.1017), (-0.305, -2.429, -0.2212), (0.5058, 1.469, 0.09692), (0.3912, -0.4462, 0.09202), (0.305, -2.445, -0.0279), (-0.305, -2.445, -0.0279), (-0.3912, -0.4462, 0.09202), (-0.5058, 1.469, 0.09692), (0.305, -2.429, -0.2212), (0.3912, -0.441, -0.1017), (0.5058, 1.471, -0.09692), (0.0, 1.472, -0.09692), (0.0, -0.4439, -0.1019), (0.0, -2.431, -0.2213), (0.0, 1.469, 0.09692), (0.0, -0.4492, 0.09186), (0.0, -2.447, -0.02798), (0.0, 4.507, -0.09692), (-0.5041, 4.384, -0.09692), (0.5041, 4.383, 0.09692), (0.5041, 4.384, -0.09692), (-0.5041, 4.383, 0.09692), (0.0, 4.507, 0.09692), (-0.5899, 2.463, 0.09692), (0.5899, 2.465, -0.09692), (-0.5899, 2.465, -0.09692), (0.5899, 2.463, 0.09692), (0.0, 2.465, -0.09692), (0.0, 2.463, 0.09692), (-0.3049, -4.657, -0.5253), (0.0, -4.681, -0.3329), (-8.938e-13, -4.657, -0.5251), (0.7567, -5.033, -0.4549), (0.891, -5.725, -1.164), (-0.7526, -4.996, -0.7327), (-2.453e-09, -4.996, -0.7337), (-2.453e-09, -5.027, -0.4631), (-0.7567, -5.033, -0.4549), (-0.887, -5.711, -0.9611), (0.7526, -4.996, -0.7327), (-2.453e-09, -5.678, -0.9769), (-2.453e-09, -5.733, -1.144), (-0.891, -5.725, -1.164), (0.887, -5.711, -0.9611), (0.471, -5.893, -1.144), (0.4713, -5.838, -0.9769), (-0.4713, -5.838, -0.9769), (-0.471, -5.893, -1.144), (0.3921, -6.187, -1.293), (0.3859, -6.228, -1.199), (0.08524, -6.228, -1.199), (0.07903, -6.187, -1.293), (-0.5502, -6.346, -1.293), (-0.5564, -6.388, -1.199), (-0.857, -6.388, -1.199), (-0.8633, -6.346, -1.293), (-0.07903, -6.187, -1.293), (-0.08524, -6.228, -1.199), (-0.3859, -6.228, -1.199), (-0.3921, -6.187, -1.293), (0.8633, -6.346, -1.293), (0.857, -6.388, -1.199), (0.5564, -6.388, -1.199), (0.5502, -6.346, -1.293), (0.3108, -9.156, -1.229), (0.3078, -9.136, -1.274), (0.1633, -9.136, -1.274), (0.1603, -9.156, -1.229), (-0.6315, -9.156, -1.229), (-0.6344, -9.136, -1.274), (-0.779, -9.136, -1.274), (-0.782, -9.156, -1.229), (-0.1603, -9.156, -1.229), (-0.1633, -9.136, -1.274), (-0.3078, -9.136, -1.274), (-0.3108, -9.156, -1.229), (0.782, -9.156, -1.229), (0.779, -9.136, -1.274), (0.6344, -9.136, -1.274), (0.6315, -9.156, -1.229)], [], [(26, 15, 6, 40), (2, 40, 46, 42), (35, 33, 4, 5), (23, 18, 3, 41), (18, 14, 2, 3), (0, 1, 30, 29), (4, 8, 32, 31), (11, 23, 41, 39), (3, 2, 42, 49), (14, 26, 40, 2), (36, 38, 24, 12), (12, 24, 25, 13), (13, 25, 26, 14), (35, 37, 21, 9), (9, 21, 22, 10), (10, 22, 23, 11), (34, 36, 12, 20), (20, 12, 13, 19), (19, 13, 14, 18), (37, 34, 20, 21), (21, 20, 19, 22), (22, 19, 18, 23), (39, 6, 15, 11), (11, 15, 16, 10), (10, 16, 17, 9), (38, 33, 17, 24), (24, 17, 16, 25), (25, 16, 15, 26), (27, 32, 29, 30), (28, 31, 32, 27), (5, 4, 31, 28), (1, 7, 27, 30), (7, 5, 28, 27), (8, 0, 29, 32), (8, 4, 33, 38), (7, 1, 34, 37), (1, 0, 36, 34), (5, 7, 37, 35), (0, 8, 38, 36), (9, 17, 33, 35), (47, 44, 52, 48), (45, 49, 43, 54, 51), (40, 6, 47, 46), (39, 41, 45, 44), (41, 3, 49, 45), (6, 39, 44, 47), (42, 46, 50, 55, 53), (44, 45, 51, 57, 52), (49, 42, 53, 43), (46, 47, 48, 56, 50), (65, 62, 79, 80), (66, 67, 82, 83), (61, 58, 75, 76), (62, 63, 78, 79), (54, 55, 59, 58), (55, 50, 60, 59), (50, 51, 61, 60), (51, 54, 58, 61), (57, 56, 63, 62), (56, 48, 64, 63), (48, 52, 65, 64), (52, 57, 62, 65), (51, 50, 67, 66), (50, 56, 68, 67), (56, 57, 69, 68), (57, 51, 66, 69), (43, 53, 71, 70), (53, 55, 72, 71), (55, 54, 73, 72), (54, 43, 70, 73), (75, 74, 77, 76), (79, 78, 81, 80), (83, 82, 85, 84), (87, 86, 89, 88), (70, 71, 86, 87), (59, 60, 77, 74), (69, 66, 83, 84), (63, 64, 81, 78), (73, 70, 87, 88), (60, 61, 76, 77), (67, 68, 85, 82), (64, 65, 80, 81), (71, 72, 89, 86), (68, 69, 84, 85), (72, 73, 88, 89), (58, 59, 74, 75)])
me_fork.polygons.foreach_set('use_smooth', [True] * 86)
_k = set([(0, 29), (0, 36), (1, 30), (1, 34), (2, 14), (2, 42), (3, 18), (4, 31), (4, 33), (5, 28), (5, 35), (6, 15), (6, 47), (9, 10), (9, 35), (10, 11), (11, 39), (12, 13), (12, 36), (13, 14), (15, 16), (16, 17), (17, 33), (18, 19), (19, 20), (20, 34), (27, 28), (27, 30), (29, 32), (31, 32), (39, 44), (42, 53), (44, 52), (47, 48), (48, 64), (50, 60), (50, 67), (51, 61), (51, 66), (52, 65), (53, 71), (54, 58), (54, 73), (55, 59), (55, 72), (56, 63), (56, 68), (57, 62), (57, 69), (58, 75), (59, 74), (60, 77), (61, 76), (62, 79), (63, 78), (64, 81), (65, 80), (66, 83), (67, 82), (68, 85), (69, 84), (71, 86), (72, 89), (73, 88), (74, 75), (74, 77), (75, 76), (76, 77), (78, 79), (78, 81), (79, 80), (80, 81), (82, 83), (82, 85), (83, 84), (84, 85), (86, 87), (86, 89), (87, 88), (88, 89)])
me_fork.attributes.new('sharp_edge', 'BOOLEAN', 'EDGE').data.foreach_set('value', [ (min(e.vertices), max(e.vertices)) in _k for e in me_fork.edges])
_uv = me_fork.uv_layers.new(name='UVMap')
_uv.uv.foreach_set('vector', [0.3203, 0.7422, 0.3906, 0.7422, 0.3906, 1.0, 0.3203, 1.0, 0.7422, 0.668, 0.7188, 0.668, 0.7188, 0.6367, 0.7773, 0.6367, 0.7734, 0.2148, 0.7539, 0.2148, 0.7578, 0.09766, 0.7773, 0.1016, 0.3203, 0.7422, 0.3906, 0.7422, 0.3906, 1.0, 0.3203, 1.0, 0.8086, 0.2461, 0.7852, 0.2461, 0.8086, 0.0, 0.8281, 0.0, 0.8047, 0.8984, 0.8242, 0.8984, 0.8281, 0.9961, 0.8086, 1.0, 0.3906, 0.1094, 0.3203, 0.1094, 0.3203, 0.01562, 0.3906, 0.01562, 0.3906, 0.7422, 0.3203, 0.7422, 0.3203, 1.0, 0.3906, 1.0, 0.7422, 0.668, 0.7422, 0.668, 0.7773, 0.6367, 0.7773, 0.6445, 0.3906, 0.7422, 0.3203, 0.7422, 0.3203, 1.0, 0.3906, 1.0, 0.3906, 0.2227, 0.3203, 0.2227, 0.3203, 0.332, 0.3906, 0.332, 0.3906, 0.332, 0.3203, 0.332, 0.3203, 0.5469, 0.3906, 0.5469, 0.3906, 0.5469, 0.3203, 0.5469, 0.3203, 0.7422, 0.3906, 0.7422, 0.3906, 0.2227, 0.3203, 0.2227, 0.3203, 0.332, 0.3906, 0.332, 0.3906, 0.332, 0.3203, 0.332, 0.3203, 0.5469, 0.3906, 0.5469, 0.3906, 0.5469, 0.3203, 0.5469, 0.3203, 0.7422, 0.3906, 0.7422, 0.8203, 0.7812, 0.7969, 0.7852, 0.793, 0.6758, 0.8125, 0.6758, 0.8125, 0.6758, 0.793, 0.6758, 0.7852, 0.4648, 0.8047, 0.4648, 0.8047, 0.4648, 0.7852, 0.4648, 0.7852, 0.2461, 0.8086, 0.2461, 0.3203, 0.2227, 0.3906, 0.2227, 0.3906, 0.332, 0.3203, 0.332, 0.3203, 0.332, 0.3906, 0.332, 0.3906, 0.5469, 0.3203, 0.5469, 0.3203, 0.5469, 0.3906, 0.5469, 0.3906, 0.7422, 0.3203, 0.7422, 0.7852, 0.9961, 0.7617, 1.0, 0.7422, 0.7539, 0.7617, 0.75, 0.7617, 0.75, 0.7422, 0.7539, 0.7383, 0.5352, 0.7578, 0.5352, 0.7578, 0.5352, 0.7383, 0.5352, 0.7461, 0.3242, 0.7695, 0.3242, 0.3203, 0.2227, 0.3906, 0.2227, 0.3906, 0.332, 0.3203, 0.332, 0.3203, 0.332, 0.3906, 0.332, 0.3906, 0.5469, 0.3203, 0.5469, 0.3203, 0.5469, 0.3906, 0.5469, 0.3906, 0.7422, 0.3203, 0.7422, 0.8516, 0.1133, 0.8281, 0.1133, 0.8281, 0.05859, 0.8516, 0.05859, 0.8516, 0.05859, 0.8281, 0.05859, 0.8281, 0.0, 0.8516, 0.0, 0.7773, 0.1016, 0.7578, 0.09766, 0.7617, 0.0, 0.7852, 0.0, 0.3906, 0.1094, 0.3203, 0.1094, 0.3203, 0.01562, 0.3906, 0.01562, 0.3203, 0.1094, 0.3906, 0.1094, 0.3906, 0.01562, 0.3203, 0.01562, 0.3203, 0.1094, 0.3906, 0.1094, 0.3906, 0.01562, 0.3203, 0.01562, 0.3203, 0.1094, 0.3906, 0.1094, 0.3906, 0.2227, 0.3203, 0.2227, 0.3203, 0.1094, 0.3906, 0.1094, 0.3906, 0.2227, 0.3203, 0.2227, 0.8242, 0.8984, 0.8047, 0.8984, 0.7969, 0.7852, 0.8203, 0.7812, 0.3906, 0.1094, 0.3203, 0.1094, 0.3203, 0.2227, 0.3906, 0.2227, 0.3906, 0.1094, 0.3203, 0.1094, 0.3203, 0.2227, 0.3906, 0.2227, 0.7695, 0.3242, 0.7461, 0.3242, 0.7539, 0.2148, 0.7734, 0.2148, 0.6523, 0.6367, 0.6523, 0.6445, 0.6406, 0.5859, 0.6406, 0.5859, 0.7188, 0.6445, 0.7773, 0.6445, 0.7891, 0.5859, 0.7539, 0.5664, 0.7188, 0.5859, 0.7188, 0.668, 0.6875, 0.668, 0.6523, 0.6367, 0.7188, 0.6367, 0.6875, 0.668, 0.7188, 0.668, 0.7188, 0.6445, 0.6523, 0.6445, 0.7188, 0.668, 0.7422, 0.668, 0.7773, 0.6445, 0.7188, 0.6445, 0.6875, 0.668, 0.6875, 0.668, 0.6523, 0.6445, 0.6523, 0.6367, 0.7773, 0.6367, 0.7188, 0.6367, 0.7188, 0.5859, 0.7539, 0.5742, 0.7891, 0.5859, 0.6523, 0.6445, 0.7188, 0.6445, 0.7188, 0.5859, 0.6758, 0.5664, 0.6406, 0.5859, 0.7773, 0.6445, 0.7773, 0.6367, 0.7891, 0.5859, 0.7891, 0.5859, 0.7188, 0.6367, 0.6523, 0.6367, 0.6406, 0.5859, 0.6758, 0.5742, 0.7188, 0.5859, 0.6484, 0.5312, 0.6719, 0.5312, 0.6641, 0.3086, 0.6523, 0.3086, 0.707, 0.543, 0.707, 0.543, 0.6992, 0.3086, 0.6992, 0.3086, 0.7266, 0.543, 0.75, 0.543, 0.7422, 0.3086, 0.7305, 0.3086, 0.6719, 0.5312, 0.6719, 0.5312, 0.6641, 0.3086, 0.6641, 0.3086, 0.7539, 0.5664, 0.7539, 0.5742, 0.75, 0.543, 0.75, 0.543, 0.7539, 0.5742, 0.7188, 0.5859, 0.7266, 0.543, 0.75, 0.543, 0.7188, 0.5859, 0.7188, 0.5859, 0.7266, 0.543, 0.7266, 0.543, 0.7188, 0.5859, 0.7539, 0.5664, 0.75, 0.543, 0.7266, 0.543, 0.6758, 0.5664, 0.6758, 0.5742, 0.6719, 0.5312, 0.6719, 0.5312, 0.6758, 0.5742, 0.6406, 0.5859, 0.6484, 0.5312, 0.6719, 0.5312, 0.6406, 0.5859, 0.6406, 0.5859, 0.6484, 0.5312, 0.6484, 0.5312, 0.6406, 0.5859, 0.6758, 0.5664, 0.6719, 0.5312, 0.6484, 0.5312, 0.7188, 0.5859, 0.7188, 0.5859, 0.707, 0.543, 0.707, 0.543, 0.7188, 0.5859, 0.6758, 0.5742, 0.6836, 0.543, 0.707, 0.543, 0.6758, 0.5742, 0.6758, 0.5664, 0.6836, 0.543, 0.6836, 0.543, 0.6758, 0.5664, 0.7188, 0.5859, 0.707, 0.543, 0.6836, 0.543, 0.7891, 0.5859, 0.7891, 0.5859, 0.7852, 0.5312, 0.7852, 0.5312, 0.7891, 0.5859, 0.7539, 0.5742, 0.7617, 0.5312, 0.7852, 0.5312, 0.7539, 0.5742, 0.7539, 0.5664, 0.7617, 0.5312, 0.7617, 0.5312, 0.7539, 0.5664, 0.7891, 0.5859, 0.7852, 0.5312, 0.7617, 0.5312, 0.7422, 0.3086, 0.7422, 0.3086, 0.7305, 0.3086, 0.7305, 0.3086, 0.6641, 0.3086, 0.6641, 0.3086, 0.6523, 0.3086, 0.6523, 0.3086, 0.6992, 0.3086, 0.6992, 0.3086, 0.6875, 0.3086, 0.6875, 0.3086, 0.7773, 0.3086, 0.7773, 0.3086, 0.7656, 0.3086, 0.7656, 0.3086, 0.7852, 0.5312, 0.7852, 0.5312, 0.7773, 0.3086, 0.7773, 0.3086, 0.75, 0.543, 0.7266, 0.543, 0.7305, 0.3086, 0.7422, 0.3086, 0.6836, 0.543, 0.707, 0.543, 0.6992, 0.3086, 0.6875, 0.3086, 0.6719, 0.5312, 0.6484, 0.5312, 0.6523, 0.3086, 0.6641, 0.3086, 0.7617, 0.5312, 0.7852, 0.5312, 0.7773, 0.3086, 0.7656, 0.3086, 0.7266, 0.543, 0.7266, 0.543, 0.7305, 0.3086, 0.7305, 0.3086, 0.707, 0.543, 0.6836, 0.543, 0.6875, 0.3086, 0.6992, 0.3086, 0.6484, 0.5312, 0.6484, 0.5312, 0.6523, 0.3086, 0.6523, 0.3086, 0.7852, 0.5312, 0.7617, 0.5312, 0.7656, 0.3086, 0.7773, 0.3086, 0.6836, 0.543, 0.6836, 0.543, 0.6875, 0.3086, 0.6875, 0.3086, 0.7617, 0.5312, 0.7617, 0.5312, 0.7656, 0.3086, 0.7656, 0.3086, 0.75, 0.543, 0.75, 0.543, 0.7422, 0.3086, 0.7422, 0.3086])
_uv.active_render = True
_uv = me_fork.uv_layers.new(name='Bake')
_uv.uv.foreach_set('vector', [0.3203, 0.7422, 0.3906, 0.7422, 0.3906, 1.0, 0.3203, 1.0, 1.227, -0.4609, 1.227, -0.4609, 1.227, -0.4609, 1.227, -0.4609, 1.227, -0.4609, 1.227, -0.4609, 1.227, -0.4609, 1.227, -0.4609, 0.3203, 0.7422, 0.3906, 0.7422, 0.3906, 1.0, 0.3203, 1.0, 1.227, -0.4609, 1.227, -0.4609, 1.227, -0.4609, 1.227, -0.4609, 1.227, -0.4609, 1.227, -0.4609, 1.227, -0.4609, 1.227, -0.4609, 0.3906, 0.1094, 0.3203, 0.1094, 0.3203, 0.01562, 0.3906, 0.01562, 0.3906, 0.7422, 0.3203, 0.7422, 0.3203, 1.0, 0.3906, 1.0, 1.227, -0.4609, 1.227, -0.4609, 1.227, -0.4609, 1.227, -0.4609, 0.3906, 0.7422, 0.3203, 0.7422, 0.3203, 1.0, 0.3906, 1.0, 0.3906, 0.2227, 0.3203, 0.2227, 0.3203, 0.332, 0.3906, 0.332, 0.3906, 0.332, 0.3203, 0.332, 0.3203, 0.5469, 0.3906, 0.5469, 0.3906, 0.5469, 0.3203, 0.5469, 0.3203, 0.7422, 0.3906, 0.7422, 0.3906, 0.2227, 0.3203, 0.2227, 0.3203, 0.332, 0.3906, 0.332, 0.3906, 0.332, 0.3203, 0.332, 0.3203, 0.5469, 0.3906, 0.5469, 0.3906, 0.5469, 0.3203, 0.5469, 0.3203, 0.7422, 0.3906, 0.7422, 1.227, -0.4609, 1.227, -0.4609, 1.227, -0.4609, 1.227, -0.4609, 1.227, -0.4609, 1.227, -0.4609, 1.227, -0.4609, 1.227, -0.4609, 1.227, -0.4609, 1.227, -0.4609, 1.227, -0.4609, 1.227, -0.4609, 0.3203, 0.2227, 0.3906, 0.2227, 0.3906, 0.332, 0.3203, 0.332, 0.3203, 0.332, 0.3906, 0.332, 0.3906, 0.5469, 0.3203, 0.5469, 0.3203, 0.5469, 0.3906, 0.5469, 0.3906, 0.7422, 0.3203, 0.7422, 1.227, -0.4609, 1.227, -0.4609, 1.227, -0.4609, 1.227, -0.4609, 1.227, -0.4609, 1.227, -0.4609, 1.227, -0.4609, 1.227, -0.4609, 1.227, -0.4609, 1.227, -0.4609, 1.227, -0.4609, 1.227, -0.4609, 0.3203, 0.2227, 0.3906, 0.2227, 0.3906, 0.332, 0.3203, 0.332, 0.3203, 0.332, 0.3906, 0.332, 0.3906, 0.5469, 0.3203, 0.5469, 0.3203, 0.5469, 0.3906, 0.5469, 0.3906, 0.7422, 0.3203, 0.7422, 1.227, -0.4609, 1.227, -0.4609, 1.227, -0.4609, 1.227, -0.4609, 1.227, -0.4609, 1.227, -0.4609, 1.227, -0.4609, 1.227, -0.4609, 1.227, -0.4609, 1.227, -0.4609, 1.227, -0.4609, 1.227, -0.4609, 0.3906, 0.1094, 0.3203, 0.1094, 0.3203, 0.01562, 0.3906, 0.01562, 0.3203, 0.1094, 0.3906, 0.1094, 0.3906, 0.01562, 0.3203, 0.01562, 0.3203, 0.1094, 0.3906, 0.1094, 0.3906, 0.01562, 0.3203, 0.01562, 0.3203, 0.1094, 0.3906, 0.1094, 0.3906, 0.2227, 0.3203, 0.2227, 0.3203, 0.1094, 0.3906, 0.1094, 0.3906, 0.2227, 0.3203, 0.2227, 1.227, -0.4609, 1.227, -0.4609, 1.227, -0.4609, 1.227, -0.4609, 0.3906, 0.1094, 0.3203, 0.1094, 0.3203, 0.2227, 0.3906, 0.2227, 0.3906, 0.1094, 0.3203, 0.1094, 0.3203, 0.2227, 0.3906, 0.2227, 1.227, -0.4609, 1.227, -0.4609, 1.227, -0.4609, 1.227, -0.4609, 1.227, -0.4609, 1.227, -0.4609, 1.227, -0.4609, 1.227, -0.4609, 1.227, -0.4609, 1.227, -0.4609, 1.227, -0.4609, 1.227, -0.4609, 1.227, -0.4609, 1.227, -0.4609, 1.227, -0.4609, 1.227, -0.4609, 1.227, -0.4609, 1.227, -0.4609, 1.227, -0.4609, 1.227, -0.4609, 1.227, -0.4609, 1.227, -0.4609, 1.227, -0.4609, 1.227, -0.4609, 1.227, -0.4609, 1.227, -0.4609, 1.227, -0.4609, 1.227, -0.4609, 1.227, -0.4609, 1.227, -0.4609, 1.227, -0.4609, 1.227, -0.4609, 1.227, -0.4609, 1.227, -0.4609, 1.227, -0.4609, 1.227, -0.4609, 1.227, -0.4609, 1.227, -0.4609, 1.227, -0.4609, 1.227, -0.4609, 1.227, -0.4609, 1.227, -0.4609, 1.227, -0.4609, 1.227, -0.4609, 1.227, -0.4609, 1.227, -0.4609, 1.227, -0.4609, 1.227, -0.4609, 1.227, -0.4609, 1.227, -0.4609, 1.227, -0.4609, 1.227, -0.4609, 1.227, -0.4609, 1.227, -0.4609, 1.227, -0.4609, 1.227, -0.4609, 1.227, -0.4609, 1.227, -0.4609, 1.227, -0.4609, 1.227, -0.4609, 1.227, -0.4609, 1.227, -0.4609, 1.227, -0.4609, 1.227, -0.4609, 1.227, -0.4609, 1.227, -0.4609, 1.227, -0.4609, 1.227, -0.4609, 1.227, -0.4609, 1.227, -0.4609, 1.227, -0.4609, 1.227, -0.4609, 1.227, -0.4609, 1.227, -0.4609, 1.227, -0.4609, 1.227, -0.4609, 1.227, -0.4609, 1.227, -0.4609, 1.227, -0.4609, 1.227, -0.4609, 1.227, -0.4609, 1.227, -0.4609, 1.227, -0.4609, 1.227, -0.4609, 1.227, -0.4609, 1.227, -0.4609, 1.227, -0.4609, 1.227, -0.4609, 1.227, -0.4609, 1.227, -0.4609, 1.227, -0.4609, 1.227, -0.4609, 1.227, -0.4609, 1.227, -0.4609, 1.227, -0.4609, 1.227, -0.4609, 1.227, -0.4609, 1.227, -0.4609, 1.227, -0.4609, 1.227, -0.4609, 1.227, -0.4609, 1.227, -0.4609, 1.227, -0.4609, 1.227, -0.4609, 1.227, -0.4609, 1.227, -0.4609, 1.227, -0.4609, 1.227, -0.4609, 1.227, -0.4609, 1.227, -0.4609, 1.227, -0.4609, 1.227, -0.4609, 1.227, -0.4609, 1.227, -0.4609, 1.227, -0.4609, 1.227, -0.4609, 1.227, -0.4609, 1.227, -0.4609, 1.227, -0.4609, 1.227, -0.4609, 1.227, -0.4609, 1.227, -0.4609, 1.227, -0.4609, 1.227, -0.4609, 1.227, -0.4609, 1.227, -0.4609, 1.227, -0.4609, 1.227, -0.4609, 1.227, -0.4609, 1.227, -0.4609, 1.227, -0.4609, 1.227, -0.4609, 1.227, -0.4609, 1.227, -0.4609, 1.227, -0.4609, 1.227, -0.4609, 1.227, -0.4609, 1.227, -0.4609, 1.227, -0.4609, 1.227, -0.4609, 1.227, -0.4609, 1.227, -0.4609, 1.227, -0.4609, 1.227, -0.4609, 1.227, -0.4609, 1.227, -0.4609, 1.227, -0.4609, 1.227, -0.4609, 1.227, -0.4609, 1.227, -0.4609, 1.227, -0.4609, 1.227, -0.4609, 1.227, -0.4609, 1.227, -0.4609, 1.227, -0.4609, 1.227, -0.4609, 1.227, -0.4609, 1.227, -0.4609, 1.227, -0.4609, 1.227, -0.4609, 1.227, -0.4609, 1.227, -0.4609, 1.227, -0.4609, 1.227, -0.4609, 1.227, -0.4609, 1.227, -0.4609, 1.227, -0.4609, 1.227, -0.4609, 1.227, -0.4609, 1.227, -0.4609, 1.227, -0.4609, 1.227, -0.4609, 1.227, -0.4609, 1.227, -0.4609, 1.227, -0.4609, 1.227, -0.4609, 1.227, -0.4609, 1.227, -0.4609, 1.227, -0.4609, 1.227, -0.4609, 1.227, -0.4609, 1.227, -0.4609, 1.227, -0.4609, 1.227, -0.4609, 1.227, -0.4609, 1.227, -0.4609, 1.227, -0.4609, 1.227, -0.4609, 1.227, -0.4609, 1.227, -0.4609, 1.227, -0.4609, 1.227, -0.4609])
me_fork.materials.append(mat_utensils)
me_fork.use_remesh_preserve_volume = False
me_fork.use_remesh_preserve_attributes = False
me_fork.use_mirror_vertex_groups = False
me_fork.update()
me_fork_001 = bpy.data.meshes.new('Fork.001')
me_fork_001.from_pydata([(0.7443, 5.257, 0.4824), (0.7443, 5.259, 0.2886), (0.3054, -2.937, 0.05245), (0.3054, -2.913, -0.1398), (-0.7434, 5.257, 0.4824), (-0.7434, 5.259, 0.2886), (-0.3045, -2.937, 0.05245), (0.000446, 5.26, 0.2886), (0.000446, 5.258, 0.4824), (-0.5053, 3.216, 0.2886), (-0.3908, 1.303, 0.2838), (-0.3045, -0.6845, 0.1643), (0.5062, 3.213, 0.4824), (0.3917, 1.298, 0.4775), (0.3054, -0.7005, 0.3576), (-0.3045, -0.7005, 0.3576), (-0.3908, 1.298, 0.4775), (-0.5053, 3.213, 0.4824), (0.3054, -0.6845, 0.1643), (0.3917, 1.303, 0.2838), (0.5062, 3.216, 0.2886), (0.000446, 3.216, 0.2886), (0.000446, 1.301, 0.2836), (0.000446, -0.6862, 0.1642), (0.000446, 3.214, 0.4824), (0.000446, 1.295, 0.4773), (0.000446, -0.7022, 0.3575), (0.000446, 6.252, 0.2886), (-0.5036, 6.128, 0.2886), (0.5045, 6.128, 0.4824), (0.5045, 6.128, 0.2886), (-0.5036, 6.128, 0.4824), (0.000446, 6.251, 0.4824), (-0.5894, 4.207, 0.4824), (0.5903, 4.209, 0.2886), (-0.5894, 4.209, 0.2886), (0.5903, 4.207, 0.4824), (0.000446, 4.21, 0.2886), (0.000446, 4.208, 0.4824), (-0.3045, -2.913, -0.1398), (0.000446, -2.937, 0.05255), (0.000446, -2.912, -0.1397), (0.7571, -3.288, -0.06947), (0.8915, -3.98, -0.7788), (-0.7522, -3.252, -0.3472), (0.000446, -3.251, -0.3482), (0.000446, -3.283, -0.07765), (-0.7563, -3.288, -0.06947), (-0.8866, -3.966, -0.5756), (0.7531, -3.252, -0.3472), (0.000446, -3.934, -0.5914), (0.000446, -3.989, -0.7583), (-0.8906, -3.98, -0.7788), (0.8875, -3.966, -0.5756), (0.000446, -4.564, -0.8146), (0.000446, -4.442, -0.9079), (-0.8566, -4.564, -0.8146), (-0.8628, -4.602, -0.9079), (0.8637, -4.602, -0.9079), (0.8575, -4.564, -0.8146), (0.000446, -7.391, -0.8888), (-0.7785, -7.391, -0.8888), (-0.7815, -7.411, -0.8436), (0.000446, -7.411, -0.8436), (0.7824, -7.411, -0.8436), (0.7794, -7.391, -0.8888)], [], [(26, 15, 6, 40), (2, 40, 46, 42), (35, 33, 4, 5), (23, 18, 3, 41), (18, 14, 2, 3), (0, 1, 30, 29), (4, 8, 32, 31), (11, 23, 41, 39), (3, 2, 42, 49), (14, 26, 40, 2), (36, 38, 24, 12), (12, 24, 25, 13), (13, 25, 26, 14), (35, 37, 21, 9), (9, 21, 22, 10), (10, 22, 23, 11), (34, 36, 12, 20), (20, 12, 13, 19), (19, 13, 14, 18), (37, 34, 20, 21), (21, 20, 19, 22), (22, 19, 18, 23), (39, 6, 15, 11), (11, 15, 16, 10), (10, 16, 17, 9), (38, 33, 17, 24), (24, 17, 16, 25), (25, 16, 15, 26), (27, 32, 29, 30), (28, 31, 32, 27), (5, 4, 31, 28), (1, 7, 27, 30), (7, 5, 28, 27), (8, 0, 29, 32), (8, 4, 33, 38), (7, 1, 34, 37), (1, 0, 36, 34), (5, 7, 37, 35), (0, 8, 38, 36), (9, 17, 33, 35), (47, 44, 52, 48), (45, 49, 43, 51), (40, 6, 47, 46), (39, 41, 45, 44), (41, 3, 49, 45), (6, 39, 44, 47), (42, 46, 50, 53), (44, 45, 51, 52), (49, 42, 53, 43), (46, 47, 48, 50), (57, 55, 60, 61), (50, 48, 56, 54), (48, 52, 57, 56), (52, 51, 55, 57), (43, 53, 59, 58), (53, 50, 54, 59), (51, 43, 58, 55), (60, 63, 62, 61), (65, 64, 63, 60), (58, 59, 64, 65), (54, 56, 62, 63), (55, 58, 65, 60), (56, 57, 61, 62), (59, 54, 63, 64)])
_uv = me_fork_001.uv_layers.new(name='UVMap')
_uv.uv.foreach_set('vector', [0.75, 0.6875, 0.875, 0.6875, 0.875, 0.75, 0.75, 0.75, 0.625, 0.75, 0.75, 0.75, 0.75, 0.75, 0.625, 0.75, 0.375, 0.2188, 0.625, 0.2188, 0.625, 0.25, 0.375, 0.25, 0.25, 0.6875, 0.375, 0.6875, 0.375, 0.75, 0.25, 0.75, 0.375, 0.6875, 0.625, 0.6875, 0.625, 0.75, 0.375, 0.75, 0.625, 0.5, 0.375, 0.5, 0.375, 0.5, 0.625, 0.5, 0.875, 0.5, 0.75, 0.5, 0.75, 0.5, 0.875, 0.5, 0.125, 0.6875, 0.25, 0.6875, 0.25, 0.75, 0.125, 0.75, 0.375, 0.75, 0.625, 0.75, 0.625, 0.75, 0.375, 0.75, 0.625, 0.6875, 0.75, 0.6875, 0.75, 0.75, 0.625, 0.75, 0.625, 0.5312, 0.75, 0.5312, 0.75, 0.5625, 0.625, 0.5625, 0.625, 0.5625, 0.75, 0.5625, 0.75, 0.625, 0.625, 0.625, 0.625, 0.625, 0.75, 0.625, 0.75, 0.6875, 0.625, 0.6875, 0.125, 0.5312, 0.25, 0.5312, 0.25, 0.5625, 0.125, 0.5625, 0.125, 0.5625, 0.25, 0.5625, 0.25, 0.625, 0.125, 0.625, 0.125, 0.625, 0.25, 0.625, 0.25, 0.6875, 0.125, 0.6875, 0.375, 0.5312, 0.625, 0.5312, 0.625, 0.5625, 0.375, 0.5625, 0.375, 0.5625, 0.625, 0.5625, 0.625, 0.625, 0.375, 0.625, 0.375, 0.625, 0.625, 0.625, 0.625, 0.6875, 0.375, 0.6875, 0.25, 0.5312, 0.375, 0.5312, 0.375, 0.5625, 0.25, 0.5625, 0.25, 0.5625, 0.375, 0.5625, 0.375, 0.625, 0.25, 0.625, 0.25, 0.625, 0.375, 0.625, 0.375, 0.6875, 0.25, 0.6875, 0.375, 0.0, 0.625, 0.0, 0.625, 0.0625, 0.375, 0.0625, 0.375, 0.0625, 0.625, 0.0625, 0.625, 0.125, 0.375, 0.125, 0.375, 0.125, 0.625, 0.125, 0.625, 0.1875, 0.375, 0.1875, 0.75, 0.5312, 0.875, 0.5312, 0.875, 0.5625, 0.75, 0.5625, 0.75, 0.5625, 0.875, 0.5625, 0.875, 0.625, 0.75, 0.625, 0.75, 0.625, 0.875, 0.625, 0.875, 0.6875, 0.75, 0.6875, 0.375, 0.375, 0.625, 0.375, 0.625, 0.5, 0.375, 0.5, 0.375, 0.25, 0.625, 0.25, 0.625, 0.375, 0.375, 0.375, 0.375, 0.25, 0.625, 0.25, 0.625, 0.25, 0.375, 0.25, 0.375, 0.5, 0.25, 0.5, 0.25, 0.5, 0.375, 0.5, 0.25, 0.5, 0.125, 0.5, 0.125, 0.5, 0.25, 0.5, 0.75, 0.5, 0.625, 0.5, 0.625, 0.5, 0.75, 0.5, 0.75, 0.5, 0.875, 0.5, 0.875, 0.5312, 0.75, 0.5312, 0.25, 0.5, 0.375, 0.5, 0.375, 0.5312, 0.25, 0.5312, 0.375, 0.5, 0.625, 0.5, 0.625, 0.5312, 0.375, 0.5312, 0.125, 0.5, 0.25, 0.5, 0.25, 0.5312, 0.125, 0.5312, 0.625, 0.5, 0.75, 0.5, 0.75, 0.5312, 0.625, 0.5312, 0.375, 0.1875, 0.625, 0.1875, 0.625, 0.2188, 0.375, 0.2188, 0.625, 0.0, 0.375, 0.0, 0.375, 0.0, 0.625, 0.0, 0.25, 0.75, 0.375, 0.75, 0.375, 0.75, 0.25, 0.75, 0.75, 0.75, 0.875, 0.75, 0.875, 0.75, 0.75, 0.75, 0.125, 0.75, 0.25, 0.75, 0.25, 0.75, 0.125, 0.75, 0.25, 0.75, 0.375, 0.75, 0.375, 0.75, 0.25, 0.75, 0.625, 0.0, 0.375, 0.0, 0.375, 0.0, 0.625, 0.0, 0.625, 0.75, 0.75, 0.75, 0.75, 0.75, 0.625, 0.75, 0.125, 0.75, 0.25, 0.75, 0.25, 0.75, 0.125, 0.75, 0.375, 0.75, 0.625, 0.75, 0.625, 0.75, 0.375, 0.75, 0.75, 0.75, 0.875, 0.75, 0.875, 0.75, 0.75, 0.75, 0.407, 0.9951, 0.4014, 0.875, 0.407, 0.8644, 0.407, 0.9951, 0.625, 0.875, 0.625, 1.0, 0.593, 0.9951, 0.593, 0.875, 0.625, 1.0, 0.375, 1.0, 0.407, 0.9951, 0.593, 0.9951, 0.375, 1.0, 0.375, 0.875, 0.4014, 0.875, 0.407, 0.9951, 0.375, 0.75, 0.625, 0.75, 0.593, 0.7549, 0.407, 0.7549, 0.625, 0.75, 0.625, 0.875, 0.5967, 0.8757, 0.593, 0.7549, 0.375, 0.875, 0.375, 0.75, 0.407, 0.7549, 0.4014, 0.875, 0.407, 0.8644, 0.593, 0.8644, 0.593, 0.9951, 0.407, 0.9951, 0.407, 0.7549, 0.593, 0.7549, 0.593, 0.8856, 0.407, 0.8856, 0.407, 0.7549, 0.593, 0.7549, 0.593, 0.7549, 0.407, 0.7549, 0.593, 0.875, 0.593, 0.9951, 0.593, 0.9951, 0.593, 0.8644, 0.4014, 0.875, 0.407, 0.7549, 0.407, 0.7549, 0.407, 0.8856, 0.593, 0.9951, 0.407, 0.9951, 0.407, 0.9951, 0.593, 0.9951, 0.593, 0.7549, 0.5967, 0.8757, 0.593, 0.8856, 0.593, 0.7549])
me_fork_001.materials.append(mat_material)
me_fork_001.use_remesh_preserve_volume = False
me_fork_001.use_remesh_preserve_attributes = False
me_fork_001.use_mirror_vertex_groups = False
me_fork_001.update()

# ---- objects
ob_light = bpy.data.objects.new('Light', light_light)
ob_camera = bpy.data.objects.new('Camera', cam_camera)
ob_spoon = bpy.data.objects.new('Spoon', me_spoon)
ob_knife = bpy.data.objects.new('Knife', me_cube_002)
ob_meatcleaver = bpy.data.objects.new('MeatCleaver', me_cube_001)
ob_fork = bpy.data.objects.new('Fork', me_fork)
ob_col_fork = bpy.data.objects.new('COL-Fork', me_fork_001)

# ---- transforms, parenting, visibility, modifiers, constraints
ob_light.location = (4.076, 1.005, 5.904)
ob_light.rotation_euler = (0.6503, 0.05522, 1.866)
ob_light.lock_rotations_4d = False
ob_light.empty_display_type = 'ARROWS'
ob_light.color = (0.0, 0.0, 0.0, 0.0)
ob_light.lineart.crease_threshold = 0.0
ob_camera.location = (7.359, -6.926, 4.958)
ob_camera.rotation_euler = (1.109, 0.0, 0.8149)
ob_camera.lock_rotations_4d = False
ob_camera.empty_display_type = 'ARROWS'
ob_camera.color = (0.0, 0.0, 0.0, 0.0)
ob_camera.display_type = 'WIRE'
ob_camera.lineart.crease_threshold = 0.0
ob_spoon.location = (3.943, -3.393, -0.5386)
ob_spoon.lock_rotations_4d = False
ob_spoon.empty_display_type = 'ARROWS'
ob_spoon.lineart.crease_threshold = 0.0
_m = ob_spoon.modifiers.new('Auto Smooth', 'NODES')
_m.node_group = ng_auto_smooth
_gi = [s.identifier for s in ng_auto_smooth.interface.items_tree if s.item_type == 'SOCKET' and s.in_out == 'INPUT']
_m[_gi[1]] = 3.142  # 'Angle'
ob_knife.location = (7.835, -4.569, -0.004032)
ob_knife.lock_rotations_4d = False
ob_knife.empty_display_type = 'ARROWS'
ob_knife.lineart.crease_threshold = 0.0
_m = ob_knife.modifiers.new('Auto Smooth', 'NODES')
_m.node_group = ng_auto_smooth
_gi = [s.identifier for s in ng_auto_smooth.interface.items_tree if s.item_type == 'SOCKET' and s.in_out == 'INPUT']
_m[_gi[1]] = 3.142  # 'Angle'
ob_meatcleaver.location = (13.5, -3.464, -0.005002)
_m = ob_meatcleaver.modifiers.new('Auto Smooth', 'NODES')
_m.node_group = ng_auto_smooth
_gi = [s.identifier for s in ng_auto_smooth.interface.items_tree if s.item_type == 'SOCKET' and s.in_out == 'INPUT']
_m[_gi[1]] = 3.142  # 'Angle'
ob_fork.location = (0.0, 0.0, 0.0)
ob_fork.lock_rotations_4d = False
ob_fork.empty_display_type = 'ARROWS'
ob_fork.lineart.crease_threshold = 0.0
_m = ob_fork.modifiers.new('Auto Smooth', 'NODES')
_m.node_group = ng_auto_smooth
_gi = [s.identifier for s in ng_auto_smooth.interface.items_tree if s.item_type == 'SOCKET' and s.in_out == 'INPUT']
_m[_gi[1]] = 3.142  # 'Angle'
ob_col_fork.location = (-0.000446, -1.744, -0.3855)
ob_col_fork.lock_rotations_4d = False
ob_col_fork.empty_display_type = 'ARROWS'
ob_col_fork.lineart.crease_threshold = 0.0

# ---- collection membership
col_collection.objects.link(ob_light)
col_collection.objects.link(ob_camera)
col_collection.objects.link(ob_spoon)
col_collection.objects.link(ob_knife)
col_collection.objects.link(ob_meatcleaver)
col_fork.objects.link(ob_fork)
col_fork.objects.link(ob_col_fork)

# ---- scene / render settings (as saved in the file)
scene.camera = ob_camera
scene.frame_start = 1; scene.frame_end = 250; scene.frame_set(91)
scene.render.engine = 'CYCLES'
scene.cycles.use_denoising = False
scene.cycles.samples = 128
scene.cycles.sampling_pattern = 'TABULATED_SOBOL'
scene.cycles.use_adaptive_sampling = False
scene.cycles.use_light_tree = False
scene.cycles.bake_type = 'DIFFUSE'
scene.view_settings.view_transform = 'Filmic'
bpy.context.view_layer.update()
